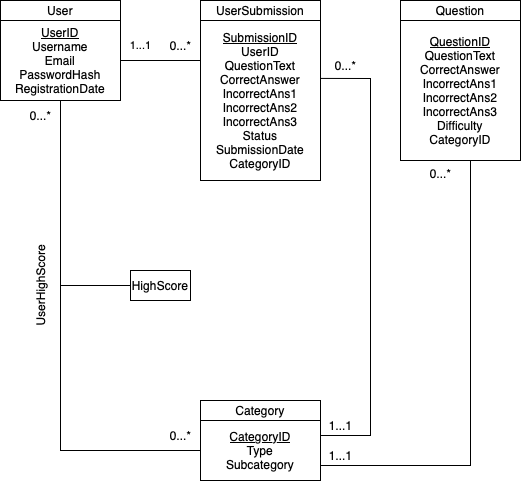

The diagram above was exported from draw.io. Its source (the exported page's mxGraphModel, read from the mxfile embedded in the PNG):
<mxGraphModel dx="617" dy="628" grid="1" gridSize="10" guides="1" tooltips="1" connect="1" arrows="1" fold="1" page="1" pageScale="1" pageWidth="850" pageHeight="1100" math="0" shadow="0">
  <root>
    <mxCell id="0" />
    <mxCell id="1" parent="0" />
    <mxCell id="OhS-R4e_FgyWE_PWuK2R-1" value="User" style="rounded=0;whiteSpace=wrap;html=1;" parent="1" vertex="1">
      <mxGeometry x="80" y="140" width="120" height="20" as="geometry" />
    </mxCell>
    <mxCell id="OhS-R4e_FgyWE_PWuK2R-2" value="&lt;u&gt;UserID&lt;/u&gt;&lt;div&gt;Username&lt;/div&gt;&lt;div&gt;Email&lt;/div&gt;&lt;div&gt;PasswordHash&lt;/div&gt;&lt;div&gt;RegistrationDate&lt;/div&gt;" style="rounded=0;whiteSpace=wrap;html=1;" parent="1" vertex="1">
      <mxGeometry x="80" y="160" width="120" height="80" as="geometry" />
    </mxCell>
    <mxCell id="OhS-R4e_FgyWE_PWuK2R-6" value="UserSubmission" style="rounded=0;whiteSpace=wrap;html=1;" parent="1" vertex="1">
      <mxGeometry x="280" y="140" width="120" height="20" as="geometry" />
    </mxCell>
    <mxCell id="OhS-R4e_FgyWE_PWuK2R-7" value="&lt;u&gt;SubmissionID&lt;/u&gt;&lt;div&gt;UserID&lt;/div&gt;&lt;div&gt;QuestionText&lt;/div&gt;&lt;div&gt;CorrectAnswer&lt;/div&gt;&lt;div&gt;IncorrectAns1&lt;/div&gt;&lt;div&gt;IncorrectAns2&lt;/div&gt;&lt;div&gt;IncorrectAns3&lt;/div&gt;&lt;div&gt;Status&lt;/div&gt;&lt;div&gt;SubmissionDate&lt;/div&gt;&lt;div&gt;CategoryID&lt;/div&gt;" style="rounded=0;whiteSpace=wrap;html=1;" parent="1" vertex="1">
      <mxGeometry x="280" y="160" width="120" height="160" as="geometry" />
    </mxCell>
    <mxCell id="OhS-R4e_FgyWE_PWuK2R-8" value="Question" style="rounded=0;whiteSpace=wrap;html=1;" parent="1" vertex="1">
      <mxGeometry x="480" y="140" width="120" height="20" as="geometry" />
    </mxCell>
    <mxCell id="OhS-R4e_FgyWE_PWuK2R-9" value="&lt;u&gt;QuestionID&lt;/u&gt;&lt;div&gt;QuestionText&lt;/div&gt;&lt;div&gt;CorrectAnswer&lt;/div&gt;&lt;div&gt;IncorrectAns1&lt;/div&gt;&lt;div&gt;IncorrectAns2&lt;/div&gt;&lt;div&gt;IncorrectAns3&lt;/div&gt;&lt;div&gt;Difficulty&lt;/div&gt;&lt;div&gt;CategoryID&lt;br&gt;&lt;/div&gt;" style="rounded=0;whiteSpace=wrap;html=1;" parent="1" vertex="1">
      <mxGeometry x="480" y="160" width="120" height="140" as="geometry" />
    </mxCell>
    <mxCell id="OhS-R4e_FgyWE_PWuK2R-12" value="Category" style="rounded=0;whiteSpace=wrap;html=1;" parent="1" vertex="1">
      <mxGeometry x="280" y="540" width="120" height="20" as="geometry" />
    </mxCell>
    <mxCell id="OhS-R4e_FgyWE_PWuK2R-13" value="&lt;u&gt;CategoryID&lt;/u&gt;&lt;div&gt;Type&lt;/div&gt;&lt;div&gt;Subcategory&lt;/div&gt;" style="rounded=0;whiteSpace=wrap;html=1;" parent="1" vertex="1">
      <mxGeometry x="280" y="560" width="120" height="60" as="geometry" />
    </mxCell>
    <mxCell id="tcnHaiaRlTtj6bzXmAIG-1" value="" style="endArrow=none;html=1;rounded=0;exitX=1;exitY=0.5;exitDx=0;exitDy=0;" parent="1" source="OhS-R4e_FgyWE_PWuK2R-2" edge="1">
      <mxGeometry width="50" height="50" relative="1" as="geometry">
        <mxPoint x="230" y="250" as="sourcePoint" />
        <mxPoint x="280" y="200" as="targetPoint" />
      </mxGeometry>
    </mxCell>
    <mxCell id="tcnHaiaRlTtj6bzXmAIG-3" value="1...1" style="edgeLabel;html=1;align=center;verticalAlign=middle;resizable=0;points=[];" parent="tcnHaiaRlTtj6bzXmAIG-1" vertex="1" connectable="0">
      <mxGeometry x="-0.375" y="1" relative="1" as="geometry">
        <mxPoint x="-5" y="-14" as="offset" />
      </mxGeometry>
    </mxCell>
    <mxCell id="tcnHaiaRlTtj6bzXmAIG-4" value="0...*" style="text;html=1;align=center;verticalAlign=middle;resizable=0;points=[];autosize=1;strokeColor=none;fillColor=none;" parent="1" vertex="1">
      <mxGeometry x="240" y="170" width="40" height="30" as="geometry" />
    </mxCell>
    <mxCell id="tcnHaiaRlTtj6bzXmAIG-11" value="" style="endArrow=none;html=1;rounded=0;entryX=1.003;entryY=0.362;entryDx=0;entryDy=0;entryPerimeter=0;exitX=1;exitY=0.25;exitDx=0;exitDy=0;" parent="1" source="OhS-R4e_FgyWE_PWuK2R-13" target="OhS-R4e_FgyWE_PWuK2R-7" edge="1">
      <mxGeometry width="50" height="50" relative="1" as="geometry">
        <mxPoint x="400" y="600" as="sourcePoint" />
        <mxPoint x="450" y="550" as="targetPoint" />
        <Array as="points">
          <mxPoint x="450" y="575" />
          <mxPoint x="450" y="218" />
        </Array>
      </mxGeometry>
    </mxCell>
    <mxCell id="tcnHaiaRlTtj6bzXmAIG-12" value="0...*" style="text;html=1;align=center;verticalAlign=middle;resizable=0;points=[];autosize=1;strokeColor=none;fillColor=none;" parent="1" vertex="1">
      <mxGeometry x="405" y="190" width="40" height="30" as="geometry" />
    </mxCell>
    <mxCell id="tcnHaiaRlTtj6bzXmAIG-13" value="1...1" style="text;html=1;align=center;verticalAlign=middle;resizable=0;points=[];autosize=1;strokeColor=none;fillColor=none;" parent="1" vertex="1">
      <mxGeometry x="395" y="550" width="50" height="30" as="geometry" />
    </mxCell>
    <mxCell id="tcnHaiaRlTtj6bzXmAIG-14" value="" style="endArrow=none;html=1;rounded=0;exitX=1;exitY=0.75;exitDx=0;exitDy=0;" parent="1" source="OhS-R4e_FgyWE_PWuK2R-13" edge="1">
      <mxGeometry width="50" height="50" relative="1" as="geometry">
        <mxPoint x="500" y="350" as="sourcePoint" />
        <mxPoint x="550" y="300" as="targetPoint" />
        <Array as="points">
          <mxPoint x="550" y="605" />
        </Array>
      </mxGeometry>
    </mxCell>
    <mxCell id="tcnHaiaRlTtj6bzXmAIG-15" value="0...*" style="text;html=1;align=center;verticalAlign=middle;resizable=0;points=[];autosize=1;strokeColor=none;fillColor=none;" parent="1" vertex="1">
      <mxGeometry x="500" y="298" width="40" height="30" as="geometry" />
    </mxCell>
    <mxCell id="tcnHaiaRlTtj6bzXmAIG-16" value="1...1" style="text;html=1;align=center;verticalAlign=middle;resizable=0;points=[];autosize=1;strokeColor=none;fillColor=none;" parent="1" vertex="1">
      <mxGeometry x="395" y="580" width="50" height="30" as="geometry" />
    </mxCell>
    <mxCell id="tcnHaiaRlTtj6bzXmAIG-17" value="" style="endArrow=none;html=1;rounded=0;exitX=0;exitY=0.5;exitDx=0;exitDy=0;entryX=0.5;entryY=1;entryDx=0;entryDy=0;" parent="1" source="OhS-R4e_FgyWE_PWuK2R-13" target="OhS-R4e_FgyWE_PWuK2R-2" edge="1">
      <mxGeometry width="50" height="50" relative="1" as="geometry">
        <mxPoint x="264.9999999999999" y="610" as="sourcePoint" />
        <mxPoint x="105" y="260" as="targetPoint" />
        <Array as="points">
          <mxPoint x="140" y="590" />
        </Array>
      </mxGeometry>
    </mxCell>
    <mxCell id="tcnHaiaRlTtj6bzXmAIG-19" value="UserHighScore" style="text;html=1;align=center;verticalAlign=middle;whiteSpace=wrap;rounded=0;rotation=-90;" parent="1" vertex="1">
      <mxGeometry x="75" y="410" width="90" height="30" as="geometry" />
    </mxCell>
    <mxCell id="tcnHaiaRlTtj6bzXmAIG-20" value="0...*" style="text;html=1;align=center;verticalAlign=middle;resizable=0;points=[];autosize=1;strokeColor=none;fillColor=none;" parent="1" vertex="1">
      <mxGeometry x="100" y="240" width="40" height="30" as="geometry" />
    </mxCell>
    <mxCell id="tcnHaiaRlTtj6bzXmAIG-22" value="0...*" style="text;html=1;align=center;verticalAlign=middle;resizable=0;points=[];autosize=1;strokeColor=none;fillColor=none;" parent="1" vertex="1">
      <mxGeometry x="240" y="560" width="40" height="30" as="geometry" />
    </mxCell>
    <mxCell id="tcnHaiaRlTtj6bzXmAIG-23" value="HighScore" style="rounded=0;whiteSpace=wrap;html=1;" parent="1" vertex="1">
      <mxGeometry x="210" y="410" width="60" height="30" as="geometry" />
    </mxCell>
    <mxCell id="tcnHaiaRlTtj6bzXmAIG-24" value="" style="endArrow=none;html=1;rounded=0;entryX=0;entryY=0.5;entryDx=0;entryDy=0;" parent="1" target="tcnHaiaRlTtj6bzXmAIG-23" edge="1">
      <mxGeometry width="50" height="50" relative="1" as="geometry">
        <mxPoint x="140" y="425" as="sourcePoint" />
        <mxPoint x="190" y="370" as="targetPoint" />
      </mxGeometry>
    </mxCell>
  </root>
</mxGraphModel>